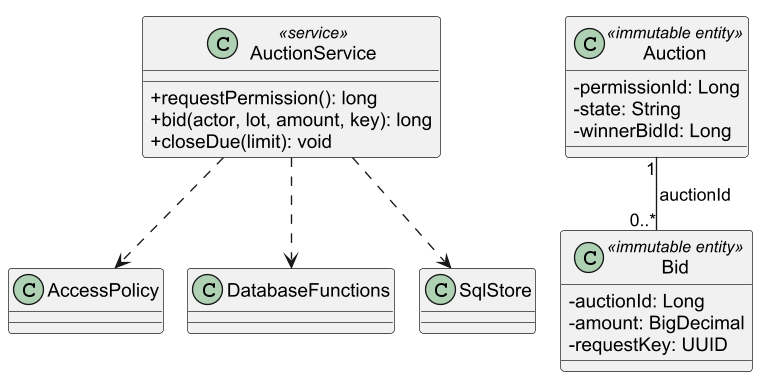

The diagram above was rendered by PlantUML. Its source (embedded in the PNG):
@startuml
!pragma layout smetana
skinparam dpi 130
skinparam shadowing false
skinparam defaultFontName Arial
skinparam classAttributeIconSize 0
class AuctionService <<service>> {
+ requestPermission(): long
+ bid(actor, lot, amount, key): long
+ closeDue(limit): void
}
class AccessPolicy
class DatabaseFunctions
class SqlStore
AuctionService ..> AccessPolicy
AuctionService ..> DatabaseFunctions
AuctionService ..> SqlStore
class Auction <<immutable entity>> {
- permissionId: Long
- state: String
- winnerBidId: Long
}
class Bid <<immutable entity>> {
- auctionId: Long
- amount: BigDecimal
- requestKey: UUID
}
Auction "1" -- "0..*" Bid : auctionId

@enduml